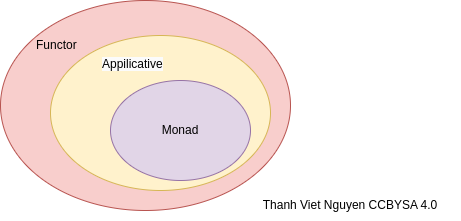

The diagram above was exported from draw.io. Its source (the exported page's mxGraphModel, read from the mxfile embedded in the PNG):
<mxGraphModel dx="758" dy="512" grid="1" gridSize="10" guides="1" tooltips="1" connect="1" arrows="1" fold="1" page="1" pageScale="1" pageWidth="850" pageHeight="1100" math="0" shadow="0">
  <root>
    <mxCell id="0" />
    <mxCell id="1" parent="0" />
    <mxCell id="A0bGRwV5jOeBm8B01lAJ-3" value="" style="ellipse;whiteSpace=wrap;html=1;fillColor=#f8cecc;strokeColor=#b85450;" parent="1" vertex="1">
      <mxGeometry x="90" y="350" width="290" height="210" as="geometry" />
    </mxCell>
    <mxCell id="A0bGRwV5jOeBm8B01lAJ-4" value="" style="ellipse;whiteSpace=wrap;html=1;fillColor=#fff2cc;strokeColor=#d6b656;" parent="1" vertex="1">
      <mxGeometry x="140" y="385" width="220" height="155" as="geometry" />
    </mxCell>
    <mxCell id="A0bGRwV5jOeBm8B01lAJ-5" value="Functor" style="text;strokeColor=none;fillColor=none;align=left;verticalAlign=middle;spacingLeft=4;spacingRight=4;overflow=hidden;points=[[0,0.5],[1,0.5]];portConstraint=eastwest;rotatable=0;whiteSpace=wrap;html=1;" parent="1" vertex="1">
      <mxGeometry x="120" y="380" width="80" height="30" as="geometry" />
    </mxCell>
    <mxCell id="A0bGRwV5jOeBm8B01lAJ-6" value="&lt;span style=&quot;color: rgb(0, 0, 0); font-family: Helvetica; font-size: 12px; font-style: normal; font-variant-ligatures: normal; font-variant-caps: normal; font-weight: 400; letter-spacing: normal; orphans: 2; text-align: center; text-indent: 0px; text-transform: none; widows: 2; word-spacing: 0px; -webkit-text-stroke-width: 0px; white-space: normal; background-color: rgb(251, 251, 251); text-decoration-thickness: initial; text-decoration-style: initial; text-decoration-color: initial; display: inline !important; float: none;&quot;&gt;Appilicative&lt;/span&gt;" style="text;whiteSpace=wrap;html=1;" parent="1" vertex="1">
      <mxGeometry x="190" y="400" width="90" height="40" as="geometry" />
    </mxCell>
    <mxCell id="A0bGRwV5jOeBm8B01lAJ-7" value="Monad" style="ellipse;whiteSpace=wrap;html=1;fillColor=#e1d5e7;strokeColor=#9673a6;" parent="1" vertex="1">
      <mxGeometry x="200" y="430" width="140" height="100" as="geometry" />
    </mxCell>
    <mxCell id="cgz9KtMrHBNqFp9b-QcK-1" value="Thanh Viet Nguyen CCBYSA 4.0" style="text;html=1;align=center;verticalAlign=middle;whiteSpace=wrap;rounded=0;" vertex="1" parent="1">
      <mxGeometry x="330" y="540" width="220" height="30" as="geometry" />
    </mxCell>
  </root>
</mxGraphModel>